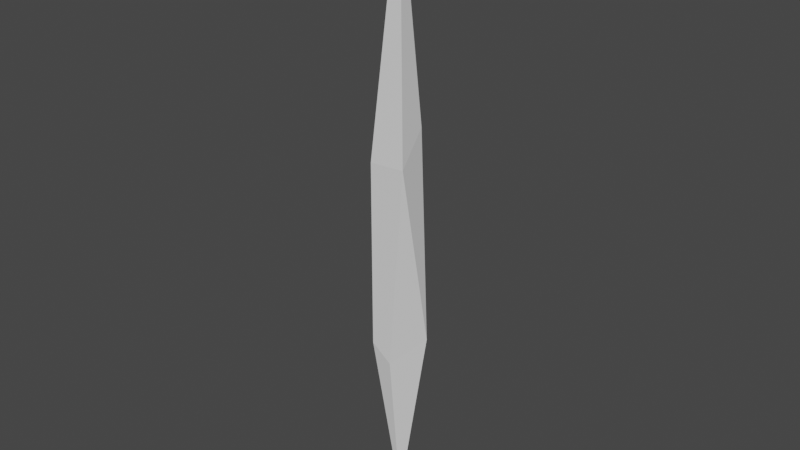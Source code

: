 # Source: IceShard.blend  (saved by Blender 2.90.8; exported with 4.5.12 LTS)
import bpy
from mathutils import Matrix  # noqa: F401  (used for matrix-valued properties, if any)

bpy.ops.wm.read_factory_settings(use_empty=True)
scene = bpy.context.scene
scene.name = 'Scene'

# ---- collections
col_collection = bpy.data.collections.new('Collection'); scene.collection.children.link(col_collection)

# ---- world
world_world = bpy.data.worlds.new('World'); scene.world = world_world
world_world.use_nodes = True; world_world.node_tree.nodes.clear()
_N = world_world.node_tree.nodes; _L = world_world.node_tree.links
n0 = _N.new('ShaderNodeOutputWorld'); n0.name = 'World Output'; n0.location = (300, 300)
n1 = _N.new('ShaderNodeBackground'); n1.name = 'Background'; n1.location = (10, 300)
n1.inputs[0].default_value = (0.05088, 0.05088, 0.05088, 1.0)
_L.new(n1.outputs[0], n0.inputs[0])
n0.is_active_output = True
world_world.color = (0.05088, 0.05088, 0.05088)
world_world.use_sun_shadow = False
world_world.sun_shadow_jitter_overblur = 0.0

# ---- meshes
me_cube_001 = bpy.data.meshes.new('Cube.001')
me_cube_001.from_pydata([(0.0, 0.0, -1.833), (0.0, 0.0, 1.833), (-0.4316, 0.4316, -0.5693), (-0.4316, -0.4316, -0.7397), (-0.4316, -0.4316, 0.3733), (-0.2354, 0.4316, 0.5466), (0.4316, 0.4316, -0.7397), (0.3119, 0.3206, 0.5609), (0.05884, -0.4316, -0.8327), (0.4316, -0.4316, 0.3868)], [], [(3, 4, 5, 2), (2, 5, 7, 6), (6, 7, 9, 8), (8, 9, 4, 3), (0, 3, 2), (1, 5, 4), (0, 2, 6), (1, 7, 5), (0, 6, 8), (1, 9, 7), (0, 8, 3), (1, 4, 9)])
_uv = me_cube_001.uv_layers.new(name='UVMap')
_uv.uv.foreach_set('vector', [0.375, 0.0, 0.625, 0.0, 0.625, 0.25, 0.375, 0.25, 0.375, 0.25, 0.625, 0.25, 0.625, 0.5, 0.375, 0.5, 0.375, 0.5, 0.625, 0.5, 0.625, 0.75, 0.375, 0.75, 0.375, 0.75, 0.625, 0.75, 0.625, 1.0, 0.375, 1.0, 0.2506, 0.6244, 0.125, 0.75, 0.125, 0.5, 0.7494, 0.6256, 0.875, 0.5, 0.875, 0.75, 0.2506, 0.6256, 0.125, 0.5, 0.375, 0.5, 0.7506, 0.6256, 0.625, 0.5, 0.875, 0.5, 0.2494, 0.6256, 0.375, 0.5, 0.375, 0.75, 0.7506, 0.6244, 0.625, 0.75, 0.625, 0.5, 0.2494, 0.6244, 0.375, 0.75, 0.125, 0.75, 0.7494, 0.6244, 0.875, 0.75, 0.625, 0.75])
me_cube_001.use_remesh_fix_poles = True
me_cube_001.use_remesh_preserve_attributes = False
me_cube_001.use_mirror_vertex_groups = False
me_cube_001.update()

# ---- objects
ob_iceshard = bpy.data.objects.new('IceShard', me_cube_001)

# ---- transforms, parenting, visibility, modifiers, constraints
ob_iceshard.location = (0.0, 0.0, 2.003)
ob_iceshard.scale = (0.25, 0.25, 1.0)
ob_iceshard.lineart.crease_threshold = 0.0

# ---- collection membership
col_collection.objects.link(ob_iceshard)

# ---- scene / render settings (as saved in the file)
scene.frame_start = 1; scene.frame_end = 250; scene.frame_set(1)
scene.render.engine = 'BLENDER_EEVEE_NEXT'
scene.cycles.use_denoising = False
scene.cycles.samples = 128
scene.cycles.sampling_pattern = 'TABULATED_SOBOL'
scene.cycles.use_adaptive_sampling = False
scene.cycles.use_light_tree = False
scene.view_settings.view_transform = 'Filmic'
bpy.context.view_layer.update()

# ---- added for rendering (the .blend has no active camera and no usable light): camera, sun
cam_auto = bpy.data.cameras.new('AutoCamera')
cam_auto.lens = 50.0
cam_auto.sensor_width = 36.0
cam_auto.clip_end = 1000.0
ob_auto_camera = bpy.data.objects.new('AutoCamera', cam_auto)
scene.collection.objects.link(ob_auto_camera)
ob_auto_camera.location = (3.40278, -4.08334, 4.72548)
ob_auto_camera.rotation_euler = (1.09748, -7.21219e-08, 0.694738)
scene.camera = ob_auto_camera
light_auto_sun = bpy.data.lights.new('AutoSun', 'SUN')
light_auto_sun.energy = 3.0
light_auto_sun.angle = 0.0523599
ob_auto_sun = bpy.data.objects.new('AutoSun', light_auto_sun)
scene.collection.objects.link(ob_auto_sun)
ob_auto_sun.rotation_euler = (0.872665, 0.174533, 0.523599)
bpy.context.view_layer.update()
